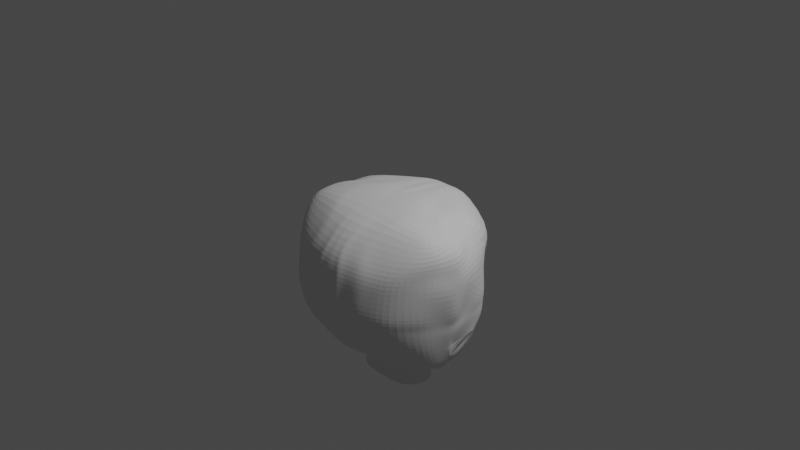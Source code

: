 # Source: gon1.blend  (saved by Blender 2.81.16; exported with 4.5.12 LTS)
import bpy
from mathutils import Matrix  # noqa: F401  (used for matrix-valued properties, if any)

bpy.ops.wm.read_factory_settings(use_empty=True)
scene = bpy.context.scene
scene.name = 'Scene'

# ---- collections
col_collection = bpy.data.collections.new('Collection'); scene.collection.children.link(col_collection)

# ---- world
world_world = bpy.data.worlds.new('World'); scene.world = world_world
world_world.use_nodes = True; world_world.node_tree.nodes.clear()
_N = world_world.node_tree.nodes; _L = world_world.node_tree.links
n0 = _N.new('ShaderNodeOutputWorld'); n0.name = 'World Output'; n0.location = (300, 300)
n1 = _N.new('ShaderNodeBackground'); n1.name = 'Background'; n1.location = (10, 300)
n1.inputs[0].default_value = (0.05088, 0.05088, 0.05088, 1.0)
_L.new(n1.outputs[0], n0.inputs[0])
n0.is_active_output = True
world_world.color = (0.05088, 0.05088, 0.05088)
world_world.use_sun_shadow = False
world_world.sun_shadow_jitter_overblur = 0.0

# ---- cameras
cam_camera = bpy.data.cameras.new('Camera')
cam_camera.clip_end = 100.0
cam_camera.ortho_scale = 7.314

# ---- lights
light_light = bpy.data.lights.new('Light', 'POINT')
light_light.transmission_factor = 0.0
light_light.energy = 1000.0
light_light.shadow_soft_size = 0.1
light_light.shadow_maximum_resolution = 0.006
light_light.use_absolute_resolution = True

# ---- meshes
me_plane_003 = bpy.data.meshes.new('Plane.003')
me_plane_003.from_pydata([], [], [])
_uv = me_plane_003.uv_layers.new(name='UVMap')
_uv.uv.foreach_set('vector', [])
me_plane_003.use_remesh_fix_poles = True
me_plane_003.use_remesh_preserve_attributes = False
me_plane_003.use_mirror_vertex_groups = False
me_plane_003.update()
me_plane_004 = bpy.data.meshes.new('Plane.004')
me_plane_004.from_pydata([(-0.22, 1.128, 0.8896), (0.0, 1.147, 1.005), (-0.1853, 1.19, 0.8756), (0.0, 1.216, 0.9658), (-0.3624, 1.112, 0.7349), (-0.2552, 1.191, 0.791), (-0.5082, 1.153, 0.6004), (-0.371, 1.229, 0.6976), (-0.5618, 1.235, 0.4875), (-0.4738, 1.284, 0.5489), (-0.2283, 1.25, 0.7674), (-0.3713, 1.329, 0.6827), (-0.1835, 1.265, 0.8225), (-0.2712, 1.327, 0.7754), (0.0, 1.275, 0.9273), (0.0, 1.369, 0.9045), (-0.2485, 0.9979, 0.8961), (0.0, 1.011, 1.056), (-0.2303, 0.835, 0.8372), (0.0, 0.8502, 1.142), (-0.2884, 0.5849, 0.7037), (0.0, 0.633, 0.9381), (-0.3249, 0.4615, 0.6813), (0.0, 0.467, 0.9438), (-0.4325, 0.2106, 0.9004), (0.0, 0.2465, 0.9316), (-0.4325, 0.4261, 0.6537), (-0.6392, 0.1692, 0.7624), (-0.5625, 0.5135, 0.5891), (-0.885, 0.05774, 0.4111), (-0.5939, 0.5937, 0.5836), (-0.9688, 0.2351, 0.2756), (-0.5959, 0.6638, 0.5799), (-1.082, 0.4934, 0.2307), (-1.02, 0.8383, 0.1764), (-0.9961, 0.6882, 0.1956), (-0.5743, 0.7562, 0.5775), (-0.9651, 1.01, 0.08609), (-0.408, 0.8254, 0.6507), (-0.7266, 1.061, 0.4433), (-0.3025, 0.769, 0.688), (-0.4205, 1.029, 0.7266), (-0.9286, 1.187, -0.03957), (-0.1991, 0.7682, 0.8379), (-0.6453, 1.426, 0.29), (-0.7727, 1.202, 0.3209), (-0.6283, 1.334, 0.3166), (0.0, 0.8141, 0.9499), (-0.5465, 1.411, 0.4215), (-0.4203, 1.465, 0.5589), (0.0, 1.464, 0.881), (-0.8997, 1.119, -0.06727), (-0.2121, -0.2022, 0.7234), (-0.7527, 1.358, -0.006733), (-0.47, 1.481, 0.09258), (-0.4226, 1.48, 0.1791), (0.0, 1.475, 0.3723), (-0.4655, 1.516, 0.454), (-0.686, 1.37, 0.177), (0.0, 1.527, 0.8324), (-0.8517, 1.199, 0.1685), (-0.8274, 1.044, 0.3072), (-0.503, 0.8106, 0.5896), (-0.1546, 1.338, 0.857), (-0.1018, 1.277, 0.8776), (-0.208, 1.489, 0.7023), (-0.2876, 1.478, 0.2754), (-0.267, 1.553, 0.61), (0.0, -0.1718, 0.7803), (-0.3755, -0.2354, 0.5701), (-0.6938, -0.2308, 0.3161), (-0.1397, -0.2826, 0.4169), (0.0, -0.2743, 0.4836), (-0.2834, -0.2566, 0.2649), (-0.6016, -0.2151, 0.006892), (-0.1321, -0.3199, 0.03474), (0.0, -0.3126, 0.04118), (-0.2834, -0.3123, -0.03388), (-0.8943, -0.149, -0.2448), (-0.1245, -0.2416, -0.5581), (0.0, -0.2411, -0.5745), (-0.2028, -0.2377, -0.536), (-0.904, -0.1859, -0.3672), (-0.09097, 0.01289, -0.8581), (0.0, 0.01779, -0.8621), (-0.1554, 0.01665, -0.8304), (-0.739, 0.02655, -0.6453), (-0.1451, 0.1763, -0.9394), (0.0, 0.1812, -0.9434), (-0.2095, 0.18, -0.9117), (-0.7029, 0.2023, -0.7436), (-0.1451, 0.3456, -0.9764), (0.0, 0.3505, -0.9804), (-0.2095, 0.3493, -0.9487), (-0.6917, 0.3666, -0.7688), (-0.1403, 0.6004, -1.007), (0.0, 0.6037, -0.9976), (-0.2047, 0.6042, -0.9788), (-0.6869, 0.6215, -0.799), (-0.1451, 0.9362, -0.9097), (0.0, 0.9411, -0.9137), (-0.2095, 0.9399, -0.8819), (-0.6917, 0.9572, -0.702), (-0.1481, 1.122, -0.7738), (0.0, 1.127, -0.7778), (-0.2125, 1.126, -0.746), (-0.6963, 1.13, -0.6039), (-0.1516, 1.482, -0.2857), (0.0, 1.482, -0.3175), (-0.2267, 1.481, -0.2609), (-0.4095, 1.486, -0.1259), (-0.7482, 0.1422, 0.618), (-0.4919, 0.4353, 0.6301), (-0.5347, -0.2331, 0.4431), (-0.4425, -0.2435, 0.1456), (-0.4468, -0.2864, -0.1529), (-0.3216, -0.2353, -0.5145), (-0.317, 0.01656, -0.8033), (-0.3711, 0.18, -0.8847), (-0.3711, 0.3492, -0.9217), (-0.3663, 0.6041, -0.9518), (-0.3711, 0.9398, -0.8549), (-0.374, 1.126, -0.719), (-0.3319, 1.48, -0.2163), (-0.53, 0.4576, 0.5997), (-0.8338, 0.1398, 0.5253), (-0.6142, -0.232, 0.3796), (-0.5221, -0.2369, 0.08593), (-0.5222, -0.2608, -0.2122), (-0.3989, -0.2418, -0.5112), (-0.4066, 0.03036, -0.745), (-0.47, 0.1885, -0.8407), (-0.4685, 0.3628, -0.8763), (-0.4625, 0.6084, -0.906), (-0.4608, 0.9399, -0.8271), (-0.4637, 1.126, -0.6912), (-0.3741, 1.487, -0.169), (-0.8693, 0.3254, -0.557), (-0.9086, 0.6218, -0.5345), (-1.045, 0.3167, -0.1837), (-1.074, 0.5952, -0.2078), (-1.093, 0.2643, -0.08959), (-0.9944, 0.6019, -0.09994), (-0.8725, 0.9948, -0.4569), (-0.8537, 1.155, -0.3895), (-0.9706, 0.9522, -0.2124), (-0.9314, 1.149, -0.1698), (0.0, 0.7968, -0.966), (-0.1423, 0.7919, -0.962), (-0.2067, 0.7956, -0.9343), (-0.6889, 0.8129, -0.7544), (-0.3683, 0.7956, -0.9072), (-0.458, 0.7956, -0.8795), (-0.8785, 0.8086, -0.5074), (-1.0, 0.808, -0.2333), (-1.024, 0.7923, -0.1263), (-0.9414, 0.9985, -0.1249), (-0.9033, 1.145, -0.0953), (0.0, 1.237, -0.7095), (-0.1489, 1.235, -0.6942), (-0.2133, 1.238, -0.6664), (-0.6955, 1.256, -0.5025), (-0.3611, 1.229, -0.6428), (-0.4413, 1.237, -0.573), (-0.09356, 1.353, -0.4505), (-0.1796, 1.357, -0.4207), (-0.5989, 1.364, -0.2099), (-0.3324, 1.352, -0.4159), (-0.3989, 1.35, -0.2722), (0.0, 1.35, -0.4917), (-0.8557, 1.266, -0.1286), (-0.7561, 1.347, -0.09982), (-0.4651, 1.484, -0.01522), (-0.8488, 1.258, -0.07915), (-0.8516, 1.282, -0.3045), (-0.9312, -0.02056, -0.4399), (-0.86, 0.1601, -0.5511), (-0.9857, -0.0333, -0.2701), (-0.9698, 0.1677, -0.3181), (-1.04, -0.09279, -0.1248), (-1.049, 0.1528, -0.1862), (-0.8406, -0.1086, 0.04477), (-1.027, 0.05017, -0.0381), (-1.049, 0.3462, -0.3183), (-0.7561, -0.1455, 0.1073), (0.0, -0.286, 0.2626), (-0.126, -0.2716, 0.2265), (-0.2834, -0.2845, 0.1155), (-0.7615, -0.2403, -0.1203), (-0.4446, -0.2649, -0.003661), (-0.5253, -0.2551, -0.06325), (-0.9596, 0.6355, -0.3305), (-0.9506, 0.8325, -0.3153), (-0.9309, 0.9939, -0.287), (-0.4513, 1.485, -0.06001), (-0.8672, 1.311, -0.1516), (-0.9112, 1.166, -0.2113), (-0.7095, 1.363, -0.13), (-0.4275, 1.486, -0.09367), (-0.781, 1.33, -0.1686), (-0.4741, 1.483, 0.03132), (-0.7627, 1.349, -0.05546), (-0.11, 1.138, 0.9474), (-0.1179, 1.186, 0.9203), (-0.1242, 1.005, 0.9761), (-0.1454, 0.8515, 0.96), (-0.1139, 0.6088, 0.9369), (-0.1085, 0.4504, 0.8751), (-0.2428, 0.2278, 0.9483), (-0.1319, 0.7806, 0.93), (-0.1559, -0.1784, 0.808), (-0.08354, -0.2665, 0.4505), (-0.06987, -0.3162, 0.03796), (-0.06225, -0.2414, -0.5663), (-0.03905, 0.01753, -0.8539), (-0.09318, 0.1809, -0.9352), (-0.09318, 0.3502, -0.9722), (-0.08837, 0.6051, -1.002), (-0.09318, 0.9408, -0.9055), (-0.09613, 1.127, -0.7696), (-0.1132, 1.482, -0.3085), (-0.09036, 0.7965, -0.9578), (-0.09694, 1.238, -0.6956), (-0.05451, 1.351, -0.475), (-0.06683, -0.2618, 0.2449), (-0.4131, 1.652, 0.07671), (-0.3802, 1.65, 0.1368), (0.0, 1.647, 0.2711), (-0.2864, 1.649, 0.2037), (-0.2134, 1.657, -0.1612), (0.0, 1.657, -0.1779), (-0.2602, 1.657, -0.1494), (-0.3711, 1.655, -0.07512), (-0.3118, 1.656, -0.1291), (-0.3465, 1.656, -0.105), (-0.4097, 1.653, 0.001807), (-0.4002, 1.654, -0.02931), (-0.3836, 1.655, -0.05269), (-0.416, 1.653, 0.03414), (-0.1706, 1.657, -0.1717), (-0.4051, 1.771, 0.07442), (-0.3722, 1.765, 0.1713), (0.0, 1.762, 0.3056), (-0.2784, 1.764, 0.2383), (-0.2062, 1.771, -0.2028), (0.0, 1.771, -0.2195), (-0.253, 1.77, -0.1909), (-0.3687, 1.767, -0.1013), (-0.3046, 1.77, -0.1707), (-0.3393, 1.769, -0.1466), (-0.4017, 1.773, -0.0004821), (-0.3993, 1.771, -0.0343), (-0.3875, 1.771, -0.06035), (-0.408, 1.772, 0.03186), (-0.1634, 1.771, -0.2132), (0.0, 0.939, 1.093), (-0.2394, 0.9165, 0.8666), (-1.01, 0.6014, 0.2134), (-0.8988, 0.8112, 0.3203), (-0.8364, 0.8621, 0.3466), (-0.6448, 0.9254, 0.625), (-0.3661, 0.8941, 0.7584), (-0.7311, 0.9019, 0.5248), (0.0, 0.7003, -0.9818), (-0.1413, 0.6961, -0.9843), (-0.2057, 0.6999, -0.9566), (-0.6879, 0.7172, -0.7767), (-0.3673, 0.6998, -0.9295), (-0.4602, 0.702, -0.8927), (-0.8791, 0.7152, -0.5209), (-1.004, 0.7057, -0.2232), (-1.019, 0.7049, -0.1129), (-0.9551, 0.734, -0.3229), (-0.08937, 0.7008, -0.9801), (-0.1348, 0.9281, 0.968)], [], [(202, 1, 3, 203), (0, 2, 5, 4), (4, 5, 7, 6), (6, 7, 9, 8), (9, 7, 10, 11), (11, 10, 12, 13), (63, 64, 14, 15), (202, 0, 16, 204), (274, 256, 18, 205), (125, 29, 70, 126), (206, 20, 22, 207), (207, 22, 24, 208), (24, 22, 26, 27), (125, 124, 28, 29), (29, 28, 30, 31), (31, 30, 32, 33), (257, 258, 34, 35), (258, 32, 36, 259), (259, 36, 62, 262), (260, 38, 40, 261), (256, 261, 40, 18), (20, 43, 18, 40), (4, 41, 16, 0), (6, 39, 41, 4), (210, 52, 71, 211), (6, 8, 45, 39), (9, 46, 45, 8), (44, 57, 55, 54), (39, 45, 60, 61), (45, 46, 58, 60), (24, 27, 69, 52), (208, 24, 52, 210), (67, 59, 56, 66), (58, 44, 54, 53), (34, 37, 42, 51), (46, 48, 44, 58), (65, 50, 59, 67), (48, 49, 57, 44), (49, 65, 67, 57), (61, 60, 42, 37), (60, 58, 53, 42), (262, 62, 38, 260), (57, 67, 66, 55), (13, 12, 64, 63), (52, 69, 73, 71), (126, 70, 184, 74, 127), (224, 186, 75, 212), (186, 187, 77, 75), (190, 188, 78, 128), (212, 75, 79, 213), (75, 77, 81, 79), (128, 78, 82, 129), (213, 79, 83, 214), (79, 81, 85, 83), (129, 82, 86, 130), (214, 83, 87, 215), (83, 85, 89, 87), (130, 86, 90, 131), (215, 87, 91, 216), (87, 89, 93, 91), (131, 90, 94, 132), (216, 91, 95, 217), (91, 93, 97, 95), (132, 94, 98, 133), (221, 148, 99, 218), (148, 149, 101, 99), (152, 150, 102, 134), (218, 99, 103, 219), (99, 101, 105, 103), (134, 102, 106, 135), (223, 164, 107, 220), (164, 165, 109, 107), (168, 166, 110, 136), (165, 167, 123, 109), (101, 121, 122, 105), (149, 151, 121, 101), (93, 119, 120, 97), (89, 118, 119, 93), (85, 117, 118, 89), (81, 116, 117, 85), (77, 115, 116, 81), (187, 189, 115, 77), (69, 113, 114, 73), (27, 26, 112, 111), (27, 111, 113, 69), (167, 168, 136, 123), (121, 134, 135, 122), (151, 152, 134, 121), (119, 132, 133, 120), (118, 131, 132, 119), (117, 130, 131, 118), (116, 129, 130, 117), (115, 128, 129, 116), (189, 190, 128, 115), (113, 126, 127, 114), (111, 112, 124, 125), (111, 125, 126, 113), (98, 94, 137, 138), (138, 137, 183, 191), (140, 139, 141, 142), (33, 142, 141, 31), (106, 102, 143, 144), (144, 143, 193, 196), (51, 157, 146, 145, 156, 34), (267, 268, 152, 151), (265, 267, 151, 149), (268, 266, 150, 152), (264, 265, 149, 148), (273, 264, 148, 221), (266, 269, 153, 150), (150, 153, 143, 102), (143, 153, 192, 193), (269, 272, 192, 153), (270, 271, 155, 154), (145, 154, 155, 156), (156, 145, 146, 157), (35, 34, 156, 155), (257, 271, 142, 33), (157, 51, 34, 156), (122, 135, 163, 162), (105, 122, 162, 160), (135, 106, 161, 163), (103, 105, 160, 159), (219, 103, 159, 222), (162, 163, 168, 167), (160, 162, 167, 165), (163, 161, 166, 168), (159, 160, 165, 164), (222, 159, 164, 223), (166, 161, 174, 199), (53, 201, 173, 42), (110, 166, 199, 198), (54, 200, 201, 53), (144, 174, 161, 106), (146, 170, 195, 196), (157, 173, 170, 146), (42, 173, 157, 51), (90, 86, 175, 176), (176, 175, 177, 178), (178, 177, 179, 180), (180, 179, 181, 182), (29, 182, 181, 70), (90, 176, 137, 94), (178, 183, 137, 176), (183, 178, 180, 139), (139, 180, 182, 141), (29, 31, 141, 182), (181, 184, 70), (114, 127, 190, 189), (73, 114, 189, 187), (127, 74, 188, 190), (71, 73, 187, 186), (211, 71, 186, 224), (78, 175, 86, 82), (188, 177, 175, 78), (177, 188, 74, 179), (184, 181, 179, 74), (206, 209, 43, 20), (205, 18, 43, 209), (9, 11, 48, 46), (11, 13, 49, 48), (13, 63, 65, 49), (50, 65, 63, 15), (196, 195, 174, 144), (194, 197, 171, 172), (193, 192, 154, 145), (191, 183, 139, 140), (272, 191, 140, 270), (196, 193, 145, 146), (197, 195, 170, 171), (198, 199, 197, 194), (199, 174, 195, 197), (201, 200, 172, 171), (173, 201, 171, 170), (19, 205, 209, 47), (21, 47, 209, 206), (72, 211, 224, 185), (158, 222, 223, 169), (104, 219, 222, 158), (263, 273, 221, 147), (169, 223, 220, 108), (100, 218, 219, 104), (147, 221, 218, 100), (92, 216, 217, 96), (88, 215, 216, 92), (84, 214, 215, 88), (80, 213, 214, 84), (76, 212, 213, 80), (185, 224, 212, 76), (25, 208, 210, 68), (68, 210, 211, 72), (23, 207, 208, 25), (21, 206, 207, 23), (255, 274, 205, 19), (1, 202, 204, 17), (0, 202, 203, 2), (198, 194, 236, 237), (136, 110, 232, 234), (109, 123, 233, 231), (66, 56, 227, 228), (107, 109, 231, 229), (110, 198, 237, 232), (108, 220, 239, 230), (172, 200, 238, 235), (54, 55, 226, 225), (220, 107, 229, 239), (194, 172, 235, 236), (200, 54, 225, 238), (55, 66, 228, 226), (123, 136, 234, 233), (239, 229, 244, 254), (233, 234, 249, 248), (234, 232, 247, 249), (225, 226, 241, 240), (232, 237, 252, 247), (226, 228, 243, 241), (235, 238, 253, 250), (228, 227, 242, 243), (236, 235, 250, 251), (231, 233, 248, 246), (237, 236, 251, 252), (229, 231, 246, 244), (238, 225, 240, 253), (230, 239, 254, 245), (17, 204, 274, 255), (96, 217, 273, 263), (192, 272, 270, 154), (35, 155, 271, 257), (140, 142, 271, 270), (138, 191, 272, 269), (98, 138, 269, 266), (217, 95, 264, 273), (95, 97, 265, 264), (133, 98, 266, 268), (97, 120, 267, 265), (120, 133, 268, 267), (61, 262, 260, 39), (16, 41, 261, 256), (39, 260, 261, 41), (37, 259, 262, 61), (34, 258, 259, 37), (33, 32, 258, 257), (204, 16, 256, 274)])
_uv = me_plane_004.uv_layers.new(name='UVMap')
_uv.uv.foreach_set('vector', [0.5, 0.04762, 1.0, 0.09524, 1.0, 1.0, 0.5, 1.0, 0.0, 0.0, 0.0, 1.0, 0.0, 1.0, 0.0, 0.0, 0.0, 0.0, 0.0, 1.0, 0.0, 1.0, 0.0, 0.0, 0.0, 0.0, 0.0, 1.0, 0.0, 1.0, 0.0, 0.0, 0.0, 1.0, 0.0, 1.0, 0.0, 1.0, 0.0, 1.0, 0.0, 1.0, 0.0, 1.0, 0.0, 1.0, 0.0, 1.0, 0.0, 1.0, 0.0, 1.0, 0.0, 1.0, 0.0, 1.0, 0.5, 0.04762, 0.0, 0.0, 0.0, 0.0, 0.5, 0.0, 0.5, 0.0, 0.0, 0.0, 0.0, 0.0, 0.5, 0.0, 0.0, 0.0, 0.0, 0.0, 0.0, 0.0, 0.0, 0.0, 0.5, 0.0, 0.0, 0.0, 0.0, 0.0, 0.5, 0.0, 0.5, 0.0, 0.0, 0.0, 0.0, 0.0, 0.5, 0.0, 0.0, 0.0, 0.0, 0.0, 0.0, 0.0, 0.0, 0.0, 0.0, 0.0, 0.0, 0.0, 0.0, 0.0, 0.0, 0.0, 0.0, 0.0, 0.0, 0.0, 0.0, 0.0, 0.0, 0.0, 0.0, 0.0, 0.0, 0.0, 0.0, 0.0, 0.0, 0.0, 0.0, 0.0, 0.0, 0.0, 0.0, 0.0, 0.0, 0.0, 0.0, 0.0, 0.0, 0.0, 0.0, 0.0, 0.0, 0.0, 0.0, 0.0, 0.0, 0.0, 0.0, 0.0, 0.0, 0.0, 0.0, 0.0, 0.0, 0.0, 0.0, 0.0, 0.0, 0.0, 0.0, 0.0, 0.0, 0.0, 0.0, 0.0, 0.0, 0.0, 0.0, 0.0, 0.0, 0.0, 0.0, 0.0, 0.0, 0.0, 0.0, 0.0, 0.0, 0.0, 0.0, 0.0, 0.0, 0.0, 0.0, 0.0, 0.0, 0.0, 0.0, 0.0, 0.0, 0.0, 0.5, 0.0, 0.0, 0.0, 0.0, 0.0, 0.5, 0.0, 0.0, 0.0, 0.0, 0.0, 0.0, 0.0, 0.0, 0.0, 0.0, 1.0, 0.0, 1.0, 0.0, 0.0, 0.0, 0.0, 0.0, 1.0, 0.0, 1.0, 0.0, 1.0, 0.0, 1.0, 0.0, 0.0, 0.0, 0.0, 0.0, 0.0, 0.0, 0.0, 0.0, 0.0, 0.0, 1.0, 0.0, 1.0, 0.0, 0.0, 0.0, 0.0, 0.0, 0.0, 0.0, 0.0, 0.0, 0.0, 0.5, 0.0, 0.0, 0.0, 0.0, 0.0, 0.5, 0.0, 0.0, 1.0, 0.0, 1.0, 0.0, 1.0, 0.0, 1.0, 0.0, 1.0, 0.0, 1.0, 0.0, 1.0, 0.0, 1.0, 0.0, 0.0, 0.0, 0.0, 0.0, 0.0, 0.0, 0.0, 0.0, 1.0, 0.0, 1.0, 0.0, 1.0, 0.0, 1.0, 0.0, 1.0, 0.0, 1.0, 0.0, 1.0, 0.0, 1.0, 0.0, 1.0, 0.0, 1.0, 0.0, 1.0, 0.0, 1.0, 0.0, 1.0, 0.0, 1.0, 0.0, 1.0, 0.0, 1.0, 0.0, 0.0, 0.0, 0.0, 0.0, 0.0, 0.0, 0.0, 0.0, 0.0, 0.0, 1.0, 0.0, 1.0, 0.0, 0.0, 0.0, 0.0, 0.0, 0.0, 0.0, 0.0, 0.0, 0.0, 0.0, 1.0, 0.0, 1.0, 0.0, 1.0, 0.0, 1.0, 0.0, 1.0, 0.0, 1.0, 0.0, 1.0, 0.0, 1.0, 0.0, 0.0, 0.0, 0.0, 0.0, 0.0, 0.0, 0.0, 0.0, 0.0, 0.0, 0.0, 0.0, 0.0, 0.0, 0.0, 0.0, 0.0, 0.5, 0.0, 0.0, 0.0, 0.0, 0.0, 0.5, 0.0, 0.0, 0.0, 0.0, 0.0, 0.0, 0.0, 0.0, 0.0, 0.0, 0.0, 0.0, 0.0, 0.0, 0.0, 0.0, 0.0, 0.5, 0.0, 0.0, 0.0, 0.0, 0.0, 0.5, 0.0, 0.0, 0.0, 0.0, 0.0, 0.0, 0.0, 0.0, 0.0, 0.0, 0.0, 0.0, 0.0, 0.0, 0.0, 0.0, 0.0, 0.5, 0.0, 0.0, 0.0, 0.0, 0.0, 0.5, 0.0, 0.0, 0.0, 0.0, 0.0, 0.0, 0.0, 0.0, 0.0, 0.0, 0.0, 0.0, 0.0, 0.0, 0.0, 0.0, 0.0, 0.5, 0.0, 0.0, 0.0, 0.0, 0.0, 0.5, 0.0, 0.0, 0.0, 0.0, 0.0, 0.0, 0.0, 0.0, 0.0, 0.0, 0.0, 0.0, 0.0, 0.0, 0.0, 0.0, 0.0, 0.5, 0.0, 0.0, 0.0, 0.0, 0.0, 0.5, 0.0, 0.0, 0.0, 0.0, 0.0, 0.0, 0.0, 0.0, 0.0, 0.0, 0.0, 0.0, 0.0, 0.0, 0.0, 0.0, 0.0, 0.5, 0.0, 0.0, 0.0, 0.0, 0.0, 0.5, 0.0, 0.0, 0.0, 0.0, 0.0, 0.0, 0.0, 0.0, 0.0, 0.0, 0.0, 0.0, 0.0, 0.0, 0.0, 0.0, 0.0, 0.5, 0.0, 0.0, 0.0, 0.0, 0.0, 0.5, 0.0, 0.0, 0.0, 0.0, 0.0, 0.0, 0.0, 0.0, 0.0, 0.0, 0.0, 0.0, 0.0, 0.0, 0.0, 0.0, 0.0, 0.5, 0.0, 0.0, 0.0, 0.0, 0.0, 0.5, 0.0, 0.0, 0.0, 0.0, 0.0, 0.0, 0.0, 0.0, 0.0, 0.0, 0.0, 0.0, 0.0, 0.0, 0.0, 0.0, 0.0, 0.5, 0.0, 0.0, 0.0, 0.0, 0.0, 0.5, 0.0, 0.0, 0.0, 0.0, 0.0, 0.0, 0.0, 0.0, 0.0, 0.0, 0.0, 0.0, 0.0, 0.0, 0.0, 0.0, 0.0, 0.0, 0.0, 0.0, 0.0, 0.0, 0.0, 0.0, 0.0, 0.0, 0.0, 0.0, 0.0, 0.0, 0.0, 0.0, 0.0, 0.0, 0.0, 0.0, 0.0, 0.0, 0.0, 0.0, 0.0, 0.0, 0.0, 0.0, 0.0, 0.0, 0.0, 0.0, 0.0, 0.0, 0.0, 0.0, 0.0, 0.0, 0.0, 0.0, 0.0, 0.0, 0.0, 0.0, 0.0, 0.0, 0.0, 0.0, 0.0, 0.0, 0.0, 0.0, 0.0, 0.0, 0.0, 0.0, 0.0, 0.0, 0.0, 0.0, 0.0, 0.0, 0.0, 0.0, 0.0, 0.0, 0.0, 0.0, 0.0, 0.0, 0.0, 0.0, 0.0, 0.0, 0.0, 0.0, 0.0, 0.0, 0.0, 0.0, 0.0, 0.0, 0.0, 0.0, 0.0, 0.0, 0.0, 0.0, 0.0, 0.0, 0.0, 0.0, 0.0, 0.0, 0.0, 0.0, 0.0, 0.0, 0.0, 0.0, 0.0, 0.0, 0.0, 0.0, 0.0, 0.0, 0.0, 0.0, 0.0, 0.0, 0.0, 0.0, 0.0, 0.0, 0.0, 0.0, 0.0, 0.0, 0.0, 0.0, 0.0, 0.0, 0.0, 0.0, 0.0, 0.0, 0.0, 0.0, 0.0, 0.0, 0.0, 0.0, 0.0, 0.0, 0.0, 0.0, 0.0, 0.0, 0.0, 0.0, 0.0, 0.0, 0.0, 0.0, 0.0, 0.0, 0.0, 0.0, 0.0, 0.0, 0.0, 0.0, 0.0, 0.0, 0.0, 0.0, 0.0, 0.0, 0.0, 0.0, 0.0, 0.0, 0.0, 0.0, 0.0, 0.0, 0.0, 0.0, 0.0, 0.0, 0.0, 0.0, 0.0, 0.0, 0.0, 0.0, 0.0, 0.0, 0.0, 0.0, 0.0, 0.0, 0.0, 0.0, 0.0, 0.0, 0.0, 0.0, 0.0, 0.0, 0.0, 0.0, 0.0, 0.0, 0.0, 0.0, 0.0, 0.0, 0.0, 0.0, 0.0, 0.0, 0.0, 0.0, 0.0, 0.0, 0.0, 0.0, 0.0, 0.0, 0.0, 0.0, 0.0, 0.0, 0.0, 0.0, 0.0, 0.0, 0.0, 0.0, 0.0, 0.0, 0.0, 0.0, 0.0, 0.0, 0.0, 0.0, 0.0, 0.0, 0.0, 0.0, 0.0, 0.0, 0.0, 0.0, 0.0, 0.0, 0.0, 0.0, 0.0, 0.0, 0.0, 0.0, 0.0, 0.0, 0.0, 0.0, 0.0, 0.0, 0.0, 0.0, 0.0, 0.0, 0.0, 0.0, 0.0, 0.0, 0.0, 0.0, 0.0, 0.0, 0.0, 0.0, 0.0, 0.0, 0.0, 0.0, 0.0, 0.0, 0.0, 0.0, 0.0, 0.0, 0.0, 0.0, 0.0, 0.0, 0.0, 0.0, 0.0, 0.0, 0.0, 0.0, 0.0, 0.5, 0.0, 0.0, 0.0, 0.0, 0.0, 0.5, 0.0, 0.0, 0.0, 0.0, 0.0, 0.0, 0.0, 0.0, 0.0, 0.0, 0.0, 0.0, 0.0, 0.0, 0.0, 0.0, 0.0, 0.0, 0.0, 0.0, 0.0, 0.0, 0.0, 0.0, 0.0, 0.0, 0.0, 0.0, 0.0, 0.0, 0.0, 0.0, 0.0, 0.0, 0.0, 0.0, 0.0, 0.0, 0.0, 0.0, 0.0, 0.0, 0.0, 0.0, 0.0, 0.0, 0.0, 0.0, 0.0, 0.0, 0.0, 0.0, 0.0, 0.0, 0.0, 0.0, 0.0, 0.0, 0.0, 0.0, 0.0, 0.0, 0.0, 0.0, 0.0, 0.0, 0.0, 0.0, 0.0, 0.0, 0.0, 0.0, 0.0, 0.0, 0.0, 0.0, 0.0, 0.0, 0.0, 0.0, 0.0, 0.0, 0.0, 0.0, 0.0, 0.0, 0.0, 0.0, 0.0, 0.0, 0.0, 0.0, 0.0, 0.0, 0.0, 0.0, 0.0, 0.0, 0.0, 0.0, 0.0, 0.0, 0.0, 0.0, 0.0, 0.0, 0.0, 0.0, 0.0, 0.0, 0.0, 0.0, 0.0, 0.5, 0.0, 0.0, 0.0, 0.0, 0.0, 0.5, 0.0, 0.0, 0.0, 0.0, 0.0, 0.0, 0.0, 0.0, 0.0, 0.0, 0.0, 0.0, 0.0, 0.0, 0.0, 0.0, 0.0, 0.0, 0.0, 0.0, 0.0, 0.0, 0.0, 0.0, 0.0, 0.0, 0.0, 0.0, 0.0, 0.0, 0.0, 0.0, 0.0, 0.5, 0.0, 0.0, 0.0, 0.0, 0.0, 0.5, 0.0, 0.0, 0.0, 0.0, 0.0, 0.0, 0.0, 0.0, 0.0, 0.0, 1.0, 0.0, 0.4895, 0.0, 0.0, 0.0, 0.0, 0.0, 0.0, 0.0, 0.0, 0.0, 0.0, 0.0, 0.0, 0.0, 1.0, 0.0, 0.4375, 0.0, 0.4895, 0.0, 1.0, 0.0, 0.0, 0.0, 0.0, 0.0, 0.0, 0.0, 0.0, 0.0, 0.0, 0.0, 0.0, 0.0, 0.0, 0.0, 0.0, 0.0, 0.0, 0.0, 0.0, 0.0, 0.0, 0.0, 0.0, 0.0, 0.0, 0.0, 0.0, 0.0, 0.0, 0.0, 0.0, 0.0, 0.0, 0.0, 0.0, 0.0, 0.0, 0.0, 0.0, 0.0, 0.0, 0.0, 0.0, 0.0, 0.0, 0.0, 0.0, 0.0, 0.0, 0.0, 0.0, 0.0, 0.0, 0.0, 0.0, 0.0, 0.0, 0.0, 0.0, 0.0, 0.0, 0.0, 0.0, 0.0, 0.0, 0.0, 0.0, 0.0, 0.0, 0.0, 0.0, 0.0, 0.0, 0.0, 0.0, 0.0, 0.0, 0.0, 0.0, 0.0, 0.0, 0.0, 0.0, 0.0, 0.0, 0.0, 0.0, 0.0, 0.0, 0.0, 0.0, 0.0, 0.0, 0.0, 0.0, 0.0, 0.0, 0.0, 0.0, 0.0, 0.0, 0.0, 0.0, 0.0, 0.0, 0.0, 0.0, 0.0, 0.0, 0.0, 0.0, 0.0, 0.0, 0.0, 0.0, 0.0, 0.0, 0.0, 0.0, 0.0, 0.0, 0.0, 0.0, 0.0, 0.0, 0.0, 0.0, 0.0, 0.0, 0.0, 0.0, 0.0, 0.0, 0.0, 0.0, 0.0, 0.0, 0.0, 0.0, 0.0, 0.0, 0.0, 0.0, 0.0, 0.0, 0.0, 0.0, 0.0, 0.0, 0.5, 0.0, 0.0, 0.0, 0.0, 0.0, 0.5, 0.0, 0.0, 0.0, 0.0, 0.0, 0.0, 0.0, 0.0, 0.0, 0.0, 0.0, 0.0, 0.0, 0.0, 0.0, 0.0, 0.0, 0.0, 0.0, 0.0, 0.0, 0.0, 0.0, 0.0, 0.0, 0.0, 0.0, 0.0, 0.0, 0.0, 0.0, 0.0, 0.0, 0.5, 0.0, 0.0, 0.0, 0.0, 0.0, 0.0, 0.0, 0.5, 0.0, 0.0, 0.0, 0.0, 0.0, 0.0, 0.0, 0.0, 1.0, 0.0, 1.0, 0.0, 1.0, 0.0, 1.0, 0.0, 1.0, 0.0, 1.0, 0.0, 1.0, 0.0, 1.0, 0.0, 1.0, 0.0, 1.0, 0.0, 1.0, 0.0, 1.0, 0.0, 1.0, 0.0, 1.0, 0.0, 1.0, 0.0, 1.0, 0.0, 0.0, 0.0, 0.0, 0.0, 0.0, 0.0, 0.0, 0.0, 0.0, 0.0, 0.0, 0.0, 0.0, 0.0, 0.0, 0.0, 0.0, 0.0, 0.0, 0.0, 0.0, 0.0, 0.0, 0.0, 0.0, 0.0, 0.0, 0.0, 0.0, 0.0, 0.0, 0.0, 0.0, 0.0, 0.0, 0.0, 0.0, 0.0, 0.0, 0.0, 0.0, 0.0, 0.0, 0.0, 0.0, 0.0, 0.0, 0.0, 0.0, 0.0, 0.0, 0.0, 0.0, 0.0, 0.0, 0.0, 0.0, 0.0, 0.0, 0.0, 0.0, 0.0, 0.0, 0.0, 0.0, 0.0, 0.0, 0.0, 0.0, 0.0, 0.0, 0.0, 0.4895, 0.0, 0.4375, 0.0, 0.0, 0.0, 0.0, 0.0, 0.0, 0.0, 0.4895, 0.0, 0.0, 0.0, 0.0, 1.0, 0.0, 0.5, 0.0, 0.0, 0.0, 0.0, 0.0, 1.0, 0.0, 0.0, 0.0, 0.0, 0.0, 0.5, 0.0, 1.0, 0.0, 0.5, 0.0, 0.5, 0.0, 1.0, 0.0, 1.0, 0.0, 0.5, 0.0, 0.5, 0.0, 1.0, 0.0, 1.0, 0.0, 0.5, 0.0, 0.5, 0.0, 1.0, 0.0, 1.0, 0.0, 0.5, 0.0, 0.5, 0.0, 1.0, 0.0, 1.0, 0.0, 0.5, 0.0, 0.5, 0.0, 1.0, 0.0, 1.0, 0.0, 0.5, 0.0, 0.5, 0.0, 1.0, 0.0, 1.0, 0.0, 0.5, 0.0, 0.5, 0.0, 1.0, 0.0, 1.0, 0.0, 0.5, 0.0, 0.5, 0.0, 1.0, 0.0, 1.0, 0.0, 0.5, 0.0, 0.5, 0.0, 1.0, 0.0, 1.0, 0.0, 0.5, 0.0, 0.5, 0.0, 1.0, 0.0, 1.0, 0.0, 0.5, 0.0, 0.5, 0.0, 1.0, 0.0, 1.0, 0.0, 0.5, 0.0, 0.5, 0.0, 1.0, 0.0, 1.0, 0.0, 0.5, 0.0, 0.5, 0.0, 1.0, 0.0, 1.0, 0.0, 0.5, 0.0, 0.5, 0.0, 1.0, 0.0, 1.0, 0.0, 0.5, 0.0, 0.5, 0.0, 1.0, 0.0, 1.0, 0.0, 0.5, 0.0, 0.5, 0.0, 1.0, 0.0, 1.0, 0.0, 0.5, 0.0, 0.5, 0.0, 1.0, 0.0, 1.0, 0.0, 0.5, 0.0, 0.5, 0.0, 1.0, 0.0, 1.0, 0.09524, 0.5, 0.04762, 0.5, 0.0, 1.0, 0.0, 0.0, 0.0, 0.5, 0.04762, 0.5, 1.0, 0.0, 1.0, 0.0, 0.0, 0.0, 0.0, 0.0, 0.0, 0.0, 0.0, 0.0, 0.0, 0.0, 0.0, 0.0, 0.0, 0.0, 0.0, 0.0, 0.0, 0.0, 0.0, 0.0, 0.0, 0.0, 0.0, 0.0, 1.0, 0.0, 1.0, 0.0, 1.0, 0.0, 1.0, 0.0, 0.0, 0.0, 0.0, 0.0, 0.0, 0.0, 0.0, 0.0, 0.0, 0.0, 0.0, 0.0, 0.0, 0.0, 0.0, 1.0, 0.0, 0.5, 0.0, 0.5, 0.0, 1.0, 0.0, 0.0, 0.0, 0.0, 0.4375, 0.0, 0.4375, 0.0, 0.0, 0.0, 1.0, 0.0, 1.0, 0.0, 1.0, 0.0, 1.0, 0.5, 0.0, 0.0, 0.0, 0.0, 0.0, 0.5, 0.0, 0.0, 0.0, 0.0, 0.0, 0.0, 0.0, 0.0, 0.0, 0.0, 0.4375, 0.0, 1.0, 0.0, 1.0, 0.0, 0.4375, 0.0, 1.0, 0.0, 1.0, 0.0, 1.0, 0.0, 1.0, 0.0, 0.0, 0.0, 0.0, 0.0, 0.0, 0.0, 0.0, 0.5, 0.0, 0.0, 0.0, 0.0, 0.0, 0.5, 0.0, 0.0, 0.0, 0.0, 0.0, 0.0, 0.0, 0.0, 0.0, 0.0, 0.0, 0.0, 0.0, 0.0, 0.0, 0.0, 0.0, 0.0, 1.0, 0.0, 1.0, 0.0, 1.0, 0.0, 1.0, 0.0, 0.0, 0.0, 0.0, 0.0, 0.0, 0.0, 0.0, 0.0, 1.0, 0.0, 1.0, 0.0, 1.0, 0.0, 1.0, 0.0, 0.0, 0.0, 0.4375, 0.0, 0.4375, 0.0, 0.0, 0.0, 1.0, 0.0, 1.0, 0.0, 1.0, 0.0, 1.0, 0.0, 0.0, 0.0, 0.0, 0.0, 0.0, 0.0, 0.0, 0.0, 0.0, 0.0, 0.0, 0.0, 0.0, 0.0, 0.0, 0.0, 0.0, 0.0, 0.0, 0.0, 0.0, 0.0, 0.0, 0.0, 0.0, 0.0, 0.0, 0.0, 0.0, 0.0, 0.0, 0.0, 0.4375, 0.0, 1.0, 0.0, 1.0, 0.0, 0.4375, 1.0, 0.0, 0.5, 0.0, 0.5, 0.0, 1.0, 0.0, 1.0, 0.0, 0.5, 0.0, 0.5, 0.0, 1.0, 0.0, 1.0, 0.0, 0.5, 0.0, 0.5, 0.0, 1.0, 0.0, 0.0, 0.0, 0.0, 0.0, 0.0, 0.0, 0.0, 0.0, 0.0, 0.0, 0.0, 0.0, 0.0, 0.0, 0.0, 0.0, 0.0, 0.0, 0.0, 0.0, 0.0, 0.0, 0.0, 0.0, 0.0, 0.0, 0.0, 0.0, 0.0, 0.0, 0.0, 0.0, 0.0, 0.0, 0.0, 0.0, 0.0, 0.0, 0.0, 0.0, 0.5, 0.0, 0.0, 0.0, 0.0, 0.0, 0.5, 0.0, 0.0, 0.0, 0.0, 0.0, 0.0, 0.0, 0.0, 0.0, 0.0, 0.0, 0.0, 0.0, 0.0, 0.0, 0.0, 0.0, 0.0, 0.0, 0.0, 0.0, 0.0, 0.0, 0.0, 0.0, 0.0, 0.0, 0.0, 0.0, 0.0, 0.0, 0.0, 0.0, 0.0, 0.0, 0.0, 0.0, 0.0, 0.0, 0.0, 0.0, 0.0, 0.0, 0.0, 0.0, 0.0, 0.0, 0.0, 0.0, 0.0, 0.0, 0.0, 0.0, 0.0, 0.0, 0.0, 0.0, 0.0, 0.0, 0.0, 0.0, 0.0, 0.0, 0.0, 0.0, 0.0, 0.0, 0.0, 0.0, 0.0, 0.0, 0.0, 0.0, 0.0, 0.0, 0.0, 0.0, 0.0, 0.0, 0.0, 0.0, 0.5, 0.0, 0.0, 0.0, 0.0, 0.0, 0.5, 0.0])
me_plane_004.use_remesh_fix_poles = True
me_plane_004.use_remesh_preserve_attributes = False
me_plane_004.use_mirror_vertex_groups = False
me_plane_004.update()

# ---- objects
ob_light = bpy.data.objects.new('Light', light_light)
ob_camera = bpy.data.objects.new('Camera', cam_camera)
ob_plane = bpy.data.objects.new('Plane', me_plane_003)
ob_empty = bpy.data.objects.new('Empty', None)
ob_empty_001 = bpy.data.objects.new('Empty.001', None)
ob_plane_001 = bpy.data.objects.new('Plane.001', me_plane_004)

# ---- transforms, parenting, visibility, modifiers, constraints
ob_light.location = (4.076, 1.005, 5.904)
ob_light.rotation_euler = (0.6503, 0.05522, 1.866)
ob_light.lock_rotations_4d = False
ob_light.empty_display_type = 'ARROWS'
ob_light.color = (0.0, 0.0, 0.0, 0.0)
ob_light.lineart.crease_threshold = 0.0
ob_camera.location = (7.359, -6.926, 4.958)
ob_camera.rotation_euler = (1.109, 0.0, 0.8149)
ob_camera.lock_rotations_4d = False
ob_camera.empty_display_type = 'ARROWS'
ob_camera.color = (0.0, 0.0, 0.0, 0.0)
ob_camera.display_type = 'WIRE'
ob_camera.lineart.crease_threshold = 0.0
ob_plane.location = (0.0, 0.0, 0.0)
ob_plane.rotation_euler = (-0.0, -1.672, -0.0)
ob_plane.lineart.crease_threshold = 0.0
_m = ob_plane.modifiers.new('Mirror', 'MIRROR')
_m.use_axis = (False, True, False)
_m.use_clip = True
ob_empty.location = (0.0, 0.0, 0.0)
ob_empty.rotation_euler = (1.571, -0.0, 1.571)
ob_empty.empty_display_type = 'IMAGE'
ob_empty.empty_display_size = 5.0
ob_empty.empty_image_offset = (-0.5, -0.552)
ob_empty.use_empty_image_alpha = True
ob_empty.color = (1.0, 1.0, 1.0, 0.5)
ob_empty.lineart.crease_threshold = 0.0
ob_empty_001.location = (0.0, 0.0, 0.0867)
ob_empty_001.rotation_euler = (1.571, -0.0, -0.0)
ob_empty_001.scale = (1.051, 1.051, 1.051)
ob_empty_001.empty_display_type = 'IMAGE'
ob_empty_001.empty_display_size = 5.0
ob_empty_001.use_empty_image_alpha = True
ob_empty_001.color = (1.0, 1.0, 1.0, 0.5)
ob_empty_001.lineart.crease_threshold = 0.0
ob_plane_001.location = (0.0, 0.0, 0.0)
ob_plane_001.rotation_euler = (-1.593, -0.0, 0.0)
ob_plane_001.lineart.crease_threshold = 0.0
_m = ob_plane_001.modifiers.new('Mirror', 'MIRROR')
_m.use_clip = True
_m = ob_plane_001.modifiers.new('Subdivision', 'SUBSURF')
_m.uv_smooth = 'PRESERVE_CORNERS'
_m.levels = 2
_m.show_only_control_edges = False

# ---- collection membership
col_collection.objects.link(ob_light)
col_collection.objects.link(ob_camera)
col_collection.objects.link(ob_plane)
col_collection.objects.link(ob_empty)
col_collection.objects.link(ob_empty_001)
col_collection.objects.link(ob_plane_001)

# ---- scene / render settings (as saved in the file)
scene.camera = ob_camera
scene.frame_start = 1; scene.frame_end = 250; scene.frame_set(31)
scene.render.engine = 'BLENDER_EEVEE_NEXT'
scene.cycles.use_denoising = False
scene.cycles.samples = 128
scene.cycles.sampling_pattern = 'TABULATED_SOBOL'
scene.cycles.use_adaptive_sampling = False
scene.cycles.use_light_tree = False
scene.view_settings.view_transform = 'Filmic'
bpy.context.view_layer.update()
